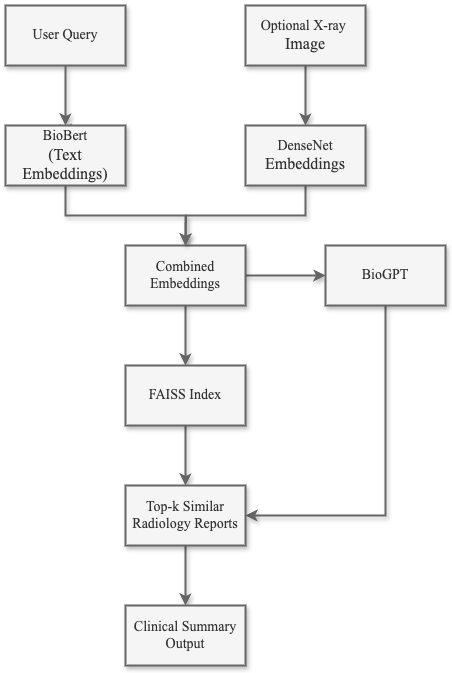

The diagram above was exported from draw.io. Its source (the exported page's mxGraphModel, read from the mxfile embedded in the PNG):
<mxGraphModel dx="976" dy="664" grid="1" gridSize="10" guides="1" tooltips="1" connect="1" arrows="1" fold="1" page="1" pageScale="1" pageWidth="850" pageHeight="1100" math="0" shadow="0">
  <root>
    <mxCell id="0" />
    <mxCell id="1" parent="0" />
    <mxCell id="GHvL2UtkEQGCLjAX9Sb8-12" value="" style="edgeStyle=orthogonalEdgeStyle;rounded=0;orthogonalLoop=1;jettySize=auto;html=1;shadow=1;strokeWidth=2;fillColor=#f5f5f5;strokeColor=#666666;" edge="1" parent="1" source="GHvL2UtkEQGCLjAX9Sb8-1" target="GHvL2UtkEQGCLjAX9Sb8-4">
      <mxGeometry relative="1" as="geometry" />
    </mxCell>
    <mxCell id="GHvL2UtkEQGCLjAX9Sb8-1" value="&lt;font face=&quot;Times New Roman&quot; style=&quot;font-size: 14px;&quot;&gt;Optional X-ray&amp;nbsp;&lt;/font&gt;&lt;div&gt;&lt;font face=&quot;Times New Roman&quot; size=&quot;3&quot;&gt;Image&lt;/font&gt;&lt;/div&gt;" style="rounded=0;whiteSpace=wrap;html=1;shadow=1;strokeWidth=2;fillColor=#f5f5f5;strokeColor=#666666;fontColor=#333333;" vertex="1" parent="1">
      <mxGeometry x="440" y="40" width="120" height="60" as="geometry" />
    </mxCell>
    <mxCell id="GHvL2UtkEQGCLjAX9Sb8-2" value="&lt;font style=&quot;font-size: 14px;&quot; face=&quot;Times New Roman&quot;&gt;User Query&lt;/font&gt;" style="rounded=0;whiteSpace=wrap;html=1;shadow=1;strokeWidth=2;fillColor=#f5f5f5;strokeColor=#666666;fontColor=#333333;" vertex="1" parent="1">
      <mxGeometry x="200" y="40" width="120" height="60" as="geometry" />
    </mxCell>
    <mxCell id="GHvL2UtkEQGCLjAX9Sb8-21" style="edgeStyle=orthogonalEdgeStyle;rounded=0;orthogonalLoop=1;jettySize=auto;html=1;exitX=0.5;exitY=1;exitDx=0;exitDy=0;shadow=1;strokeWidth=2;fillColor=#f5f5f5;strokeColor=#666666;" edge="1" parent="1" source="GHvL2UtkEQGCLjAX9Sb8-4">
      <mxGeometry relative="1" as="geometry">
        <mxPoint x="380" y="280" as="targetPoint" />
      </mxGeometry>
    </mxCell>
    <mxCell id="GHvL2UtkEQGCLjAX9Sb8-4" value="&lt;font style=&quot;font-size: 14px;&quot; face=&quot;Times New Roman&quot;&gt;DenseNet&lt;/font&gt;&lt;div&gt;&lt;font size=&quot;3&quot; face=&quot;Times New Roman&quot;&gt;Embeddings&lt;/font&gt;&lt;/div&gt;" style="rounded=0;whiteSpace=wrap;html=1;shadow=1;strokeWidth=2;fillColor=#f5f5f5;strokeColor=#666666;fontColor=#333333;" vertex="1" parent="1">
      <mxGeometry x="440" y="160" width="120" height="60" as="geometry" />
    </mxCell>
    <mxCell id="GHvL2UtkEQGCLjAX9Sb8-13" value="" style="edgeStyle=orthogonalEdgeStyle;rounded=0;orthogonalLoop=1;jettySize=auto;html=1;shadow=1;strokeWidth=2;fillColor=#f5f5f5;strokeColor=#666666;" edge="1" parent="1" source="GHvL2UtkEQGCLjAX9Sb8-5" target="GHvL2UtkEQGCLjAX9Sb8-6">
      <mxGeometry relative="1" as="geometry" />
    </mxCell>
    <mxCell id="GHvL2UtkEQGCLjAX9Sb8-19" value="" style="edgeStyle=orthogonalEdgeStyle;rounded=0;orthogonalLoop=1;jettySize=auto;html=1;shadow=1;strokeWidth=2;fillColor=#f5f5f5;strokeColor=#666666;" edge="1" parent="1" source="GHvL2UtkEQGCLjAX9Sb8-5" target="GHvL2UtkEQGCLjAX9Sb8-7">
      <mxGeometry relative="1" as="geometry" />
    </mxCell>
    <mxCell id="GHvL2UtkEQGCLjAX9Sb8-5" value="&lt;font face=&quot;Times New Roman&quot; style=&quot;font-size: 14px;&quot;&gt;Combined Embeddings&lt;/font&gt;" style="rounded=0;whiteSpace=wrap;html=1;shadow=1;strokeWidth=2;fillColor=#f5f5f5;strokeColor=#666666;fontColor=#333333;" vertex="1" parent="1">
      <mxGeometry x="320" y="280" width="120" height="60" as="geometry" />
    </mxCell>
    <mxCell id="GHvL2UtkEQGCLjAX9Sb8-14" value="" style="edgeStyle=orthogonalEdgeStyle;rounded=0;orthogonalLoop=1;jettySize=auto;html=1;shadow=1;strokeWidth=2;fillColor=#f5f5f5;strokeColor=#666666;" edge="1" parent="1" source="GHvL2UtkEQGCLjAX9Sb8-6" target="GHvL2UtkEQGCLjAX9Sb8-8">
      <mxGeometry relative="1" as="geometry" />
    </mxCell>
    <mxCell id="GHvL2UtkEQGCLjAX9Sb8-6" value="&lt;font face=&quot;Times New Roman&quot; style=&quot;font-size: 14px;&quot;&gt;FAISS Index&lt;/font&gt;" style="rounded=0;whiteSpace=wrap;html=1;shadow=1;strokeWidth=2;fillColor=#f5f5f5;strokeColor=#666666;fontColor=#333333;" vertex="1" parent="1">
      <mxGeometry x="320" y="400" width="120" height="60" as="geometry" />
    </mxCell>
    <mxCell id="GHvL2UtkEQGCLjAX9Sb8-22" style="edgeStyle=orthogonalEdgeStyle;rounded=0;orthogonalLoop=1;jettySize=auto;html=1;exitX=0.5;exitY=1;exitDx=0;exitDy=0;entryX=1;entryY=0.5;entryDx=0;entryDy=0;shadow=1;strokeWidth=2;fillColor=#f5f5f5;strokeColor=#666666;" edge="1" parent="1" source="GHvL2UtkEQGCLjAX9Sb8-7" target="GHvL2UtkEQGCLjAX9Sb8-8">
      <mxGeometry relative="1" as="geometry" />
    </mxCell>
    <mxCell id="GHvL2UtkEQGCLjAX9Sb8-7" value="&lt;font face=&quot;Times New Roman&quot; style=&quot;font-size: 14px;&quot;&gt;BioGPT&lt;/font&gt;" style="rounded=0;whiteSpace=wrap;html=1;shadow=1;strokeWidth=2;fillColor=#f5f5f5;strokeColor=#666666;fontColor=#333333;" vertex="1" parent="1">
      <mxGeometry x="520" y="280" width="120" height="60" as="geometry" />
    </mxCell>
    <mxCell id="GHvL2UtkEQGCLjAX9Sb8-23" value="" style="edgeStyle=orthogonalEdgeStyle;rounded=0;orthogonalLoop=1;jettySize=auto;html=1;shadow=1;strokeWidth=2;fillColor=#f5f5f5;strokeColor=#666666;" edge="1" parent="1" source="GHvL2UtkEQGCLjAX9Sb8-8" target="GHvL2UtkEQGCLjAX9Sb8-9">
      <mxGeometry relative="1" as="geometry" />
    </mxCell>
    <mxCell id="GHvL2UtkEQGCLjAX9Sb8-8" value="&lt;font face=&quot;Times New Roman&quot; style=&quot;font-size: 14px;&quot;&gt;Top-k Similar Radiology Reports&lt;/font&gt;" style="rounded=0;whiteSpace=wrap;html=1;shadow=1;strokeWidth=2;fillColor=#f5f5f5;strokeColor=#666666;fontColor=#333333;" vertex="1" parent="1">
      <mxGeometry x="320" y="520" width="120" height="60" as="geometry" />
    </mxCell>
    <mxCell id="GHvL2UtkEQGCLjAX9Sb8-9" value="&lt;font face=&quot;Times New Roman&quot; style=&quot;font-size: 14px;&quot;&gt;Clinical Summary Output&lt;/font&gt;" style="rounded=0;whiteSpace=wrap;html=1;shadow=1;strokeWidth=2;fillColor=#f5f5f5;strokeColor=#666666;fontColor=#333333;" vertex="1" parent="1">
      <mxGeometry x="320" y="640" width="120" height="60" as="geometry" />
    </mxCell>
    <mxCell id="GHvL2UtkEQGCLjAX9Sb8-10" value="" style="endArrow=classic;html=1;rounded=0;shadow=1;strokeWidth=2;fillColor=#f5f5f5;strokeColor=#666666;" edge="1" parent="1" source="GHvL2UtkEQGCLjAX9Sb8-3">
      <mxGeometry width="50" height="50" relative="1" as="geometry">
        <mxPoint x="260" y="150" as="sourcePoint" />
        <mxPoint x="260" y="170.71067811865476" as="targetPoint" />
      </mxGeometry>
    </mxCell>
    <mxCell id="GHvL2UtkEQGCLjAX9Sb8-11" value="" style="endArrow=classic;html=1;rounded=0;shadow=1;strokeWidth=2;fillColor=#f5f5f5;strokeColor=#666666;" edge="1" parent="1" source="GHvL2UtkEQGCLjAX9Sb8-2" target="GHvL2UtkEQGCLjAX9Sb8-3">
      <mxGeometry width="50" height="50" relative="1" as="geometry">
        <mxPoint x="260" y="100" as="sourcePoint" />
        <mxPoint x="260" y="170.71067811865476" as="targetPoint" />
      </mxGeometry>
    </mxCell>
    <mxCell id="GHvL2UtkEQGCLjAX9Sb8-20" style="edgeStyle=orthogonalEdgeStyle;rounded=0;orthogonalLoop=1;jettySize=auto;html=1;exitX=0.5;exitY=1;exitDx=0;exitDy=0;shadow=1;strokeWidth=2;fillColor=#f5f5f5;strokeColor=#666666;" edge="1" parent="1" source="GHvL2UtkEQGCLjAX9Sb8-3" target="GHvL2UtkEQGCLjAX9Sb8-5">
      <mxGeometry relative="1" as="geometry" />
    </mxCell>
    <mxCell id="GHvL2UtkEQGCLjAX9Sb8-3" value="&lt;font style=&quot;font-size: 14px;&quot; face=&quot;Times New Roman&quot;&gt;BioBert&lt;/font&gt;&lt;div&gt;&lt;font size=&quot;3&quot; face=&quot;Times New Roman&quot;&gt;(Text Embeddings)&lt;/font&gt;&lt;/div&gt;" style="rounded=0;whiteSpace=wrap;html=1;shadow=1;strokeWidth=2;fillColor=#f5f5f5;strokeColor=#666666;fontColor=#333333;" vertex="1" parent="1">
      <mxGeometry x="200" y="160" width="120" height="60" as="geometry" />
    </mxCell>
  </root>
</mxGraphModel>